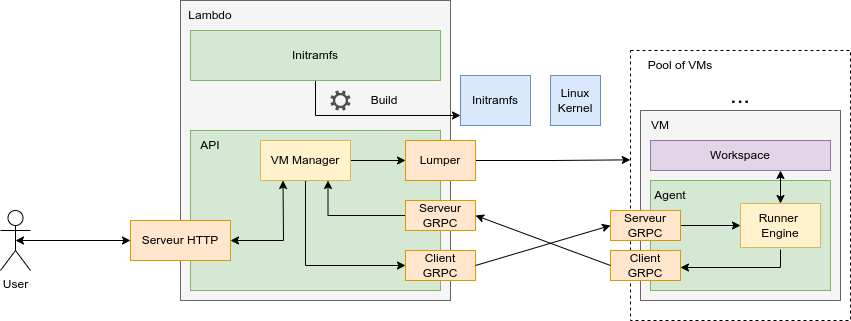

The diagram above was exported from draw.io. Its source (the exported page's mxGraphModel, read from the mxfile embedded in the PNG):
<mxGraphModel dx="1050" dy="618" grid="1" gridSize="10" guides="1" tooltips="1" connect="1" arrows="1" fold="1" page="1" pageScale="1" pageWidth="850" pageHeight="1100" math="0" shadow="0">
  <root>
    <mxCell id="0" />
    <mxCell id="1" parent="0" />
    <mxCell id="DF-HElfyGmxqowxiGZUI-5" value="" style="rounded=0;whiteSpace=wrap;html=1;fillColor=#f5f5f5;fontColor=#333333;strokeColor=#666666;" vertex="1" parent="1">
      <mxGeometry x="290" y="70" width="270" height="300" as="geometry" />
    </mxCell>
    <mxCell id="DF-HElfyGmxqowxiGZUI-14" value="" style="rounded=0;whiteSpace=wrap;html=1;fillColor=#d5e8d4;strokeColor=#82b366;" vertex="1" parent="1">
      <mxGeometry x="300" y="200" width="250" height="160" as="geometry" />
    </mxCell>
    <mxCell id="DF-HElfyGmxqowxiGZUI-10" value="" style="rounded=0;whiteSpace=wrap;html=1;fillColor=none;dashed=1;" vertex="1" parent="1">
      <mxGeometry x="740" y="120" width="220" height="270" as="geometry" />
    </mxCell>
    <mxCell id="DF-HElfyGmxqowxiGZUI-1" value="" style="rounded=0;whiteSpace=wrap;html=1;fillColor=#f5f5f5;fontColor=#333333;strokeColor=#666666;" vertex="1" parent="1">
      <mxGeometry x="750" y="180" width="200" height="190" as="geometry" />
    </mxCell>
    <mxCell id="DF-HElfyGmxqowxiGZUI-2" value="VM" style="text;html=1;strokeColor=none;fillColor=none;align=center;verticalAlign=middle;whiteSpace=wrap;rounded=0;" vertex="1" parent="1">
      <mxGeometry x="740" y="180" width="60" height="30" as="geometry" />
    </mxCell>
    <mxCell id="DF-HElfyGmxqowxiGZUI-3" value="" style="rounded=0;whiteSpace=wrap;html=1;fillColor=#d5e8d4;strokeColor=#82b366;" vertex="1" parent="1">
      <mxGeometry x="760" y="250" width="180" height="110" as="geometry" />
    </mxCell>
    <mxCell id="DF-HElfyGmxqowxiGZUI-63" style="edgeStyle=orthogonalEdgeStyle;rounded=0;orthogonalLoop=1;jettySize=auto;html=1;exitX=1;exitY=0.5;exitDx=0;exitDy=0;entryX=0;entryY=0.5;entryDx=0;entryDy=0;" edge="1" parent="1" source="DF-HElfyGmxqowxiGZUI-4" target="DF-HElfyGmxqowxiGZUI-26">
      <mxGeometry relative="1" as="geometry" />
    </mxCell>
    <mxCell id="DF-HElfyGmxqowxiGZUI-4" value="Serveur&lt;br&gt;GRPC" style="rounded=0;whiteSpace=wrap;html=1;fillColor=#ffe6cc;strokeColor=#d79b00;" vertex="1" parent="1">
      <mxGeometry x="720" y="280" width="70" height="30" as="geometry" />
    </mxCell>
    <mxCell id="DF-HElfyGmxqowxiGZUI-61" style="edgeStyle=orthogonalEdgeStyle;rounded=0;orthogonalLoop=1;jettySize=auto;html=1;exitX=0;exitY=0.5;exitDx=0;exitDy=0;entryX=0.75;entryY=1;entryDx=0;entryDy=0;" edge="1" parent="1" source="DF-HElfyGmxqowxiGZUI-6" target="DF-HElfyGmxqowxiGZUI-30">
      <mxGeometry relative="1" as="geometry" />
    </mxCell>
    <mxCell id="DF-HElfyGmxqowxiGZUI-6" value="Serveur&lt;br&gt;GRPC" style="rounded=0;whiteSpace=wrap;html=1;fillColor=#ffe6cc;strokeColor=#d79b00;" vertex="1" parent="1">
      <mxGeometry x="515" y="270" width="70" height="30" as="geometry" />
    </mxCell>
    <mxCell id="DF-HElfyGmxqowxiGZUI-7" value="Client&lt;br&gt;GRPC" style="rounded=0;whiteSpace=wrap;html=1;fillColor=#ffe6cc;strokeColor=#d79b00;" vertex="1" parent="1">
      <mxGeometry x="515" y="320" width="70" height="30" as="geometry" />
    </mxCell>
    <mxCell id="DF-HElfyGmxqowxiGZUI-8" value="Serveur HTTP" style="rounded=0;whiteSpace=wrap;html=1;fillColor=#ffe6cc;strokeColor=#d79b00;" vertex="1" parent="1">
      <mxGeometry x="240" y="290" width="100" height="40" as="geometry" />
    </mxCell>
    <mxCell id="DF-HElfyGmxqowxiGZUI-9" value="Lambdo" style="text;html=1;strokeColor=none;fillColor=none;align=center;verticalAlign=middle;whiteSpace=wrap;rounded=0;" vertex="1" parent="1">
      <mxGeometry x="290" y="70" width="60" height="30" as="geometry" />
    </mxCell>
    <mxCell id="DF-HElfyGmxqowxiGZUI-11" value="&lt;font style=&quot;font-size: 24px;&quot;&gt;...&lt;/font&gt;" style="text;html=1;strokeColor=none;fillColor=none;align=center;verticalAlign=middle;whiteSpace=wrap;rounded=0;" vertex="1" parent="1">
      <mxGeometry x="820" y="150" width="60" height="30" as="geometry" />
    </mxCell>
    <mxCell id="DF-HElfyGmxqowxiGZUI-12" value="Pool of VMs" style="text;html=1;strokeColor=none;fillColor=none;align=center;verticalAlign=middle;whiteSpace=wrap;rounded=0;" vertex="1" parent="1">
      <mxGeometry x="740" y="120" width="100" height="30" as="geometry" />
    </mxCell>
    <mxCell id="DF-HElfyGmxqowxiGZUI-13" value="Client&lt;br&gt;GRPC" style="rounded=0;whiteSpace=wrap;html=1;fillColor=#ffe6cc;strokeColor=#d79b00;" vertex="1" parent="1">
      <mxGeometry x="720" y="320" width="70" height="30" as="geometry" />
    </mxCell>
    <mxCell id="DF-HElfyGmxqowxiGZUI-15" value="API" style="text;html=1;strokeColor=none;fillColor=none;align=center;verticalAlign=middle;whiteSpace=wrap;rounded=0;" vertex="1" parent="1">
      <mxGeometry x="290" y="200" width="60" height="30" as="geometry" />
    </mxCell>
    <mxCell id="DF-HElfyGmxqowxiGZUI-17" value="Agent" style="text;html=1;strokeColor=none;fillColor=none;align=center;verticalAlign=middle;whiteSpace=wrap;rounded=0;" vertex="1" parent="1">
      <mxGeometry x="750" y="250" width="60" height="30" as="geometry" />
    </mxCell>
    <mxCell id="DF-HElfyGmxqowxiGZUI-20" value="Workspace" style="rounded=0;whiteSpace=wrap;html=1;fillColor=#e1d5e7;strokeColor=#9673a6;" vertex="1" parent="1">
      <mxGeometry x="760" y="210" width="180" height="30" as="geometry" />
    </mxCell>
    <mxCell id="DF-HElfyGmxqowxiGZUI-69" style="edgeStyle=orthogonalEdgeStyle;rounded=0;orthogonalLoop=1;jettySize=auto;html=1;exitX=0.5;exitY=1;exitDx=0;exitDy=0;entryX=1;entryY=0.5;entryDx=0;entryDy=0;" edge="1" parent="1">
      <mxGeometry relative="1" as="geometry">
        <mxPoint x="890" y="319" as="sourcePoint" />
        <mxPoint x="790" y="337" as="targetPoint" />
        <Array as="points">
          <mxPoint x="890" y="337" />
        </Array>
      </mxGeometry>
    </mxCell>
    <mxCell id="DF-HElfyGmxqowxiGZUI-26" value="Runner&amp;nbsp;&lt;br&gt;Engine" style="rounded=0;whiteSpace=wrap;html=1;fillColor=#fff2cc;strokeColor=#d6b656;" vertex="1" parent="1">
      <mxGeometry x="850" y="273" width="80" height="44" as="geometry" />
    </mxCell>
    <mxCell id="DF-HElfyGmxqowxiGZUI-56" style="edgeStyle=orthogonalEdgeStyle;rounded=0;orthogonalLoop=1;jettySize=auto;html=1;exitX=1;exitY=0.5;exitDx=0;exitDy=0;entryX=-0.001;entryY=0.405;entryDx=0;entryDy=0;entryPerimeter=0;" edge="1" parent="1" source="DF-HElfyGmxqowxiGZUI-27" target="DF-HElfyGmxqowxiGZUI-10">
      <mxGeometry relative="1" as="geometry" />
    </mxCell>
    <mxCell id="DF-HElfyGmxqowxiGZUI-27" value="Lumper" style="rounded=0;whiteSpace=wrap;html=1;fillColor=#ffe6cc;strokeColor=#d79b00;" vertex="1" parent="1">
      <mxGeometry x="515" y="210" width="70" height="40" as="geometry" />
    </mxCell>
    <mxCell id="DF-HElfyGmxqowxiGZUI-28" value="Linux Kernel" style="rounded=0;whiteSpace=wrap;html=1;fillColor=#dae8fc;strokeColor=#6c8ebf;" vertex="1" parent="1">
      <mxGeometry x="660" y="145" width="50" height="50" as="geometry" />
    </mxCell>
    <mxCell id="DF-HElfyGmxqowxiGZUI-49" style="edgeStyle=orthogonalEdgeStyle;rounded=0;orthogonalLoop=1;jettySize=auto;html=1;exitX=1;exitY=0.5;exitDx=0;exitDy=0;entryX=0;entryY=0.5;entryDx=0;entryDy=0;" edge="1" parent="1" source="DF-HElfyGmxqowxiGZUI-30" target="DF-HElfyGmxqowxiGZUI-27">
      <mxGeometry relative="1" as="geometry" />
    </mxCell>
    <mxCell id="DF-HElfyGmxqowxiGZUI-62" style="edgeStyle=orthogonalEdgeStyle;rounded=0;orthogonalLoop=1;jettySize=auto;html=1;exitX=0.5;exitY=1;exitDx=0;exitDy=0;entryX=0;entryY=0.5;entryDx=0;entryDy=0;" edge="1" parent="1" source="DF-HElfyGmxqowxiGZUI-30" target="DF-HElfyGmxqowxiGZUI-7">
      <mxGeometry relative="1" as="geometry" />
    </mxCell>
    <mxCell id="DF-HElfyGmxqowxiGZUI-30" value="VM Manager" style="rounded=0;whiteSpace=wrap;html=1;fillColor=#fff2cc;strokeColor=#d6b656;" vertex="1" parent="1">
      <mxGeometry x="370" y="210" width="90" height="40" as="geometry" />
    </mxCell>
    <mxCell id="DF-HElfyGmxqowxiGZUI-33" value="Initramfs" style="rounded=0;whiteSpace=wrap;html=1;fillColor=#dae8fc;strokeColor=#6c8ebf;" vertex="1" parent="1">
      <mxGeometry x="570" y="145" width="70" height="50" as="geometry" />
    </mxCell>
    <mxCell id="DF-HElfyGmxqowxiGZUI-42" style="edgeStyle=orthogonalEdgeStyle;rounded=0;orthogonalLoop=1;jettySize=auto;html=1;exitX=0.5;exitY=1;exitDx=0;exitDy=0;entryX=0;entryY=0.5;entryDx=0;entryDy=0;" edge="1" parent="1" source="DF-HElfyGmxqowxiGZUI-34">
      <mxGeometry relative="1" as="geometry">
        <mxPoint x="570" y="185" as="targetPoint" />
        <Array as="points">
          <mxPoint x="425" y="185" />
        </Array>
      </mxGeometry>
    </mxCell>
    <mxCell id="DF-HElfyGmxqowxiGZUI-34" value="Initramfs" style="rounded=0;whiteSpace=wrap;html=1;fillColor=#d5e8d4;strokeColor=#82b366;" vertex="1" parent="1">
      <mxGeometry x="300" y="100" width="250" height="50" as="geometry" />
    </mxCell>
    <mxCell id="DF-HElfyGmxqowxiGZUI-36" value="User" style="shape=umlActor;verticalLabelPosition=bottom;verticalAlign=top;html=1;outlineConnect=0;" vertex="1" parent="1">
      <mxGeometry x="110" y="280" width="30" height="60" as="geometry" />
    </mxCell>
    <mxCell id="DF-HElfyGmxqowxiGZUI-43" value="" style="sketch=0;pointerEvents=1;shadow=0;dashed=0;html=1;strokeColor=none;labelPosition=center;verticalLabelPosition=bottom;verticalAlign=top;align=center;fillColor=#505050;shape=mxgraph.mscae.enterprise.settings" vertex="1" parent="1">
      <mxGeometry x="440" y="160" width="20" height="20" as="geometry" />
    </mxCell>
    <mxCell id="DF-HElfyGmxqowxiGZUI-48" value="Build" style="text;html=1;strokeColor=none;fillColor=none;align=center;verticalAlign=middle;whiteSpace=wrap;rounded=0;" vertex="1" parent="1">
      <mxGeometry x="460" y="155" width="68" height="30" as="geometry" />
    </mxCell>
    <mxCell id="DF-HElfyGmxqowxiGZUI-57" value="" style="endArrow=classic;startArrow=classic;html=1;rounded=0;exitX=0.5;exitY=0;exitDx=0;exitDy=0;" edge="1" parent="1" source="DF-HElfyGmxqowxiGZUI-26">
      <mxGeometry width="50" height="50" relative="1" as="geometry">
        <mxPoint x="560" y="350" as="sourcePoint" />
        <mxPoint x="890" y="240" as="targetPoint" />
      </mxGeometry>
    </mxCell>
    <mxCell id="DF-HElfyGmxqowxiGZUI-66" value="" style="endArrow=classic;html=1;rounded=0;exitX=1;exitY=0.5;exitDx=0;exitDy=0;entryX=0;entryY=0.5;entryDx=0;entryDy=0;" edge="1" parent="1" source="DF-HElfyGmxqowxiGZUI-7" target="DF-HElfyGmxqowxiGZUI-4">
      <mxGeometry width="50" height="50" relative="1" as="geometry">
        <mxPoint x="540" y="360" as="sourcePoint" />
        <mxPoint x="590" y="310" as="targetPoint" />
      </mxGeometry>
    </mxCell>
    <mxCell id="DF-HElfyGmxqowxiGZUI-68" value="" style="endArrow=classic;html=1;rounded=0;exitX=0;exitY=0.5;exitDx=0;exitDy=0;entryX=1;entryY=0.5;entryDx=0;entryDy=0;" edge="1" parent="1" source="DF-HElfyGmxqowxiGZUI-13" target="DF-HElfyGmxqowxiGZUI-6">
      <mxGeometry width="50" height="50" relative="1" as="geometry">
        <mxPoint x="540" y="360" as="sourcePoint" />
        <mxPoint x="590" y="310" as="targetPoint" />
      </mxGeometry>
    </mxCell>
    <mxCell id="DF-HElfyGmxqowxiGZUI-70" value="" style="endArrow=classic;startArrow=classic;html=1;rounded=0;exitX=1;exitY=0.5;exitDx=0;exitDy=0;entryX=0.25;entryY=1;entryDx=0;entryDy=0;" edge="1" parent="1" source="DF-HElfyGmxqowxiGZUI-8" target="DF-HElfyGmxqowxiGZUI-30">
      <mxGeometry width="50" height="50" relative="1" as="geometry">
        <mxPoint x="540" y="360" as="sourcePoint" />
        <mxPoint x="590" y="310" as="targetPoint" />
        <Array as="points">
          <mxPoint x="393" y="310" />
        </Array>
      </mxGeometry>
    </mxCell>
    <mxCell id="DF-HElfyGmxqowxiGZUI-71" value="" style="endArrow=classic;startArrow=classic;html=1;rounded=0;exitX=0.5;exitY=0.5;exitDx=0;exitDy=0;exitPerimeter=0;entryX=0;entryY=0.5;entryDx=0;entryDy=0;" edge="1" parent="1" source="DF-HElfyGmxqowxiGZUI-36" target="DF-HElfyGmxqowxiGZUI-8">
      <mxGeometry width="50" height="50" relative="1" as="geometry">
        <mxPoint x="540" y="360" as="sourcePoint" />
        <mxPoint x="590" y="310" as="targetPoint" />
      </mxGeometry>
    </mxCell>
  </root>
</mxGraphModel>